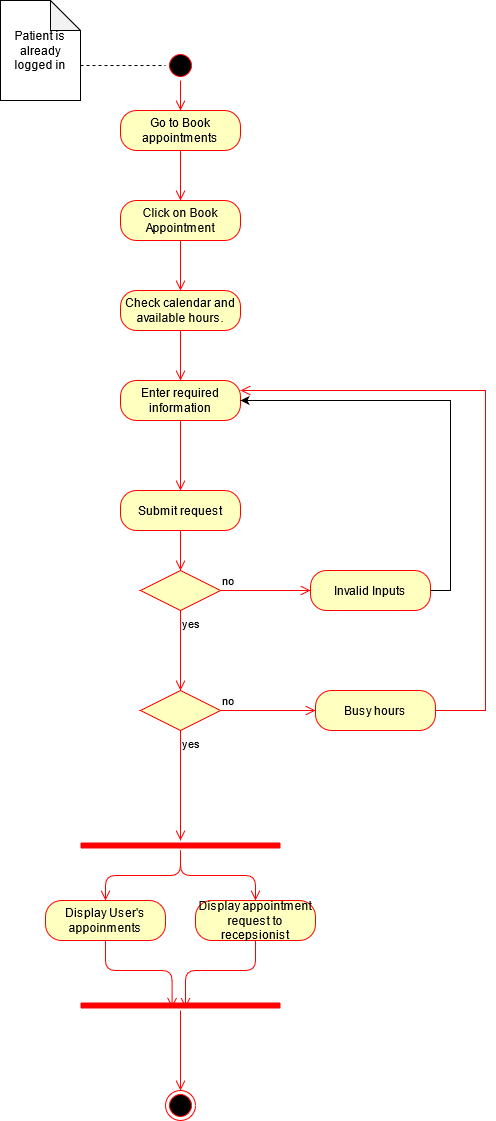

The diagram above was exported from draw.io. Its source (the exported page's mxGraphModel, read from the mxfile embedded in the PNG):
<mxGraphModel dx="686" dy="382" grid="1" gridSize="10" guides="1" tooltips="1" connect="1" arrows="1" fold="1" page="1" pageScale="1" pageWidth="850" pageHeight="1100" math="0" shadow="0">
  <root>
    <mxCell id="0" />
    <mxCell id="1" parent="0" />
    <mxCell id="g6l62XRd9TmpMc8t4eR3-1" value="" style="ellipse;html=1;shape=startState;fillColor=#000000;strokeColor=#ff0000;" parent="1" vertex="1">
      <mxGeometry x="265" y="100" width="30" height="30" as="geometry" />
    </mxCell>
    <mxCell id="g6l62XRd9TmpMc8t4eR3-2" value="" style="edgeStyle=orthogonalEdgeStyle;html=1;verticalAlign=bottom;endArrow=open;endSize=8;strokeColor=#ff0000;entryX=0.5;entryY=0;entryDx=0;entryDy=0;" parent="1" source="g6l62XRd9TmpMc8t4eR3-1" target="g6l62XRd9TmpMc8t4eR3-3" edge="1">
      <mxGeometry relative="1" as="geometry">
        <mxPoint x="275" y="190" as="targetPoint" />
      </mxGeometry>
    </mxCell>
    <mxCell id="g6l62XRd9TmpMc8t4eR3-3" value="Go to Book appointments" style="rounded=1;whiteSpace=wrap;html=1;arcSize=40;fontColor=#000000;fillColor=#ffffc0;strokeColor=#ff0000;" parent="1" vertex="1">
      <mxGeometry x="220" y="160" width="120" height="40" as="geometry" />
    </mxCell>
    <mxCell id="g6l62XRd9TmpMc8t4eR3-4" value="" style="edgeStyle=orthogonalEdgeStyle;html=1;verticalAlign=bottom;endArrow=open;endSize=8;strokeColor=#ff0000;entryX=0.5;entryY=0;entryDx=0;entryDy=0;" parent="1" source="g6l62XRd9TmpMc8t4eR3-3" target="g6l62XRd9TmpMc8t4eR3-5" edge="1">
      <mxGeometry relative="1" as="geometry">
        <mxPoint x="275" y="250" as="targetPoint" />
      </mxGeometry>
    </mxCell>
    <mxCell id="g6l62XRd9TmpMc8t4eR3-5" value="Click on Book Appointment" style="rounded=1;whiteSpace=wrap;html=1;arcSize=40;fontColor=#000000;fillColor=#ffffc0;strokeColor=#ff0000;" parent="1" vertex="1">
      <mxGeometry x="220" y="250" width="120" height="40" as="geometry" />
    </mxCell>
    <mxCell id="g6l62XRd9TmpMc8t4eR3-8" value="Check calendar and available hours." style="rounded=1;whiteSpace=wrap;html=1;arcSize=40;fontColor=#000000;fillColor=#ffffc0;strokeColor=#ff0000;" parent="1" vertex="1">
      <mxGeometry x="220" y="340" width="120" height="40" as="geometry" />
    </mxCell>
    <mxCell id="g6l62XRd9TmpMc8t4eR3-9" value="" style="edgeStyle=orthogonalEdgeStyle;html=1;verticalAlign=bottom;endArrow=open;endSize=8;strokeColor=#ff0000;entryX=0.5;entryY=0;entryDx=0;entryDy=0;" parent="1" source="g6l62XRd9TmpMc8t4eR3-8" target="g6l62XRd9TmpMc8t4eR3-10" edge="1">
      <mxGeometry relative="1" as="geometry">
        <mxPoint x="280" y="520" as="targetPoint" />
      </mxGeometry>
    </mxCell>
    <mxCell id="g6l62XRd9TmpMc8t4eR3-10" value="Enter required information" style="rounded=1;whiteSpace=wrap;html=1;arcSize=40;fontColor=#000000;fillColor=#ffffc0;strokeColor=#ff0000;" parent="1" vertex="1">
      <mxGeometry x="220" y="430" width="120" height="40" as="geometry" />
    </mxCell>
    <mxCell id="g6l62XRd9TmpMc8t4eR3-11" value="" style="edgeStyle=orthogonalEdgeStyle;html=1;verticalAlign=bottom;endArrow=open;endSize=8;strokeColor=#ff0000;entryX=0.5;entryY=0;entryDx=0;entryDy=0;" parent="1" source="g6l62XRd9TmpMc8t4eR3-10" target="g6l62XRd9TmpMc8t4eR3-12" edge="1">
      <mxGeometry relative="1" as="geometry">
        <mxPoint x="280" y="580" as="targetPoint" />
      </mxGeometry>
    </mxCell>
    <mxCell id="g6l62XRd9TmpMc8t4eR3-12" value="Submit request" style="rounded=1;whiteSpace=wrap;html=1;arcSize=40;fontColor=#000000;fillColor=#ffffc0;strokeColor=#ff0000;" parent="1" vertex="1">
      <mxGeometry x="220" y="540" width="120" height="40" as="geometry" />
    </mxCell>
    <mxCell id="g6l62XRd9TmpMc8t4eR3-13" value="" style="edgeStyle=orthogonalEdgeStyle;html=1;verticalAlign=bottom;endArrow=open;endSize=8;strokeColor=#ff0000;entryX=0.5;entryY=0;entryDx=0;entryDy=0;" parent="1" source="g6l62XRd9TmpMc8t4eR3-12" target="g6l62XRd9TmpMc8t4eR3-14" edge="1">
      <mxGeometry relative="1" as="geometry">
        <mxPoint x="280" y="710" as="targetPoint" />
      </mxGeometry>
    </mxCell>
    <mxCell id="g6l62XRd9TmpMc8t4eR3-14" value="" style="rhombus;whiteSpace=wrap;html=1;fillColor=#ffffc0;strokeColor=#ff0000;" parent="1" vertex="1">
      <mxGeometry x="240" y="620" width="80" height="40" as="geometry" />
    </mxCell>
    <mxCell id="g6l62XRd9TmpMc8t4eR3-15" value="no" style="edgeStyle=orthogonalEdgeStyle;html=1;align=left;verticalAlign=bottom;endArrow=open;endSize=8;strokeColor=#ff0000;" parent="1" source="g6l62XRd9TmpMc8t4eR3-14" target="g6l62XRd9TmpMc8t4eR3-18" edge="1">
      <mxGeometry x="-1" relative="1" as="geometry">
        <mxPoint x="425" y="670" as="targetPoint" />
      </mxGeometry>
    </mxCell>
    <mxCell id="g6l62XRd9TmpMc8t4eR3-16" value="yes" style="edgeStyle=orthogonalEdgeStyle;html=1;align=left;verticalAlign=top;endArrow=open;endSize=8;strokeColor=#ff0000;entryX=0.5;entryY=0;entryDx=0;entryDy=0;" parent="1" source="g6l62XRd9TmpMc8t4eR3-14" target="g6l62XRd9TmpMc8t4eR3-19" edge="1">
      <mxGeometry x="-1" relative="1" as="geometry">
        <mxPoint x="285" y="750" as="targetPoint" />
      </mxGeometry>
    </mxCell>
    <mxCell id="g6l62XRd9TmpMc8t4eR3-17" style="edgeStyle=orthogonalEdgeStyle;rounded=0;orthogonalLoop=1;jettySize=auto;html=1;exitX=1;exitY=0.5;exitDx=0;exitDy=0;entryX=1;entryY=0.5;entryDx=0;entryDy=0;" parent="1" source="g6l62XRd9TmpMc8t4eR3-18" target="g6l62XRd9TmpMc8t4eR3-10" edge="1">
      <mxGeometry relative="1" as="geometry" />
    </mxCell>
    <mxCell id="g6l62XRd9TmpMc8t4eR3-18" value="Invalid Inputs" style="rounded=1;whiteSpace=wrap;html=1;arcSize=40;fontColor=#000000;fillColor=#ffffc0;strokeColor=#ff0000;" parent="1" vertex="1">
      <mxGeometry x="410" y="620" width="120" height="40" as="geometry" />
    </mxCell>
    <mxCell id="g6l62XRd9TmpMc8t4eR3-19" value="" style="rhombus;whiteSpace=wrap;html=1;fillColor=#ffffc0;strokeColor=#ff0000;" parent="1" vertex="1">
      <mxGeometry x="240" y="740" width="80" height="40" as="geometry" />
    </mxCell>
    <mxCell id="g6l62XRd9TmpMc8t4eR3-20" value="no" style="edgeStyle=orthogonalEdgeStyle;html=1;align=left;verticalAlign=bottom;endArrow=open;endSize=8;strokeColor=#ff0000;entryX=0;entryY=0.5;entryDx=0;entryDy=0;" parent="1" source="g6l62XRd9TmpMc8t4eR3-19" target="g6l62XRd9TmpMc8t4eR3-21" edge="1">
      <mxGeometry x="-1" relative="1" as="geometry">
        <mxPoint x="445" y="760" as="targetPoint" />
      </mxGeometry>
    </mxCell>
    <mxCell id="g6l62XRd9TmpMc8t4eR3-21" value="Busy hours" style="rounded=1;whiteSpace=wrap;html=1;arcSize=40;fontColor=#000000;fillColor=#ffffc0;strokeColor=#ff0000;" parent="1" vertex="1">
      <mxGeometry x="415" y="740" width="120" height="40" as="geometry" />
    </mxCell>
    <mxCell id="g6l62XRd9TmpMc8t4eR3-22" value="" style="edgeStyle=orthogonalEdgeStyle;html=1;verticalAlign=bottom;endArrow=open;endSize=8;strokeColor=#ff0000;rounded=0;entryX=1;entryY=0.25;entryDx=0;entryDy=0;exitX=1;exitY=0.5;exitDx=0;exitDy=0;" parent="1" source="g6l62XRd9TmpMc8t4eR3-21" target="g6l62XRd9TmpMc8t4eR3-10" edge="1">
      <mxGeometry relative="1" as="geometry">
        <mxPoint x="340" y="510" as="targetPoint" />
        <Array as="points">
          <mxPoint x="585" y="760" />
          <mxPoint x="585" y="440" />
        </Array>
      </mxGeometry>
    </mxCell>
    <mxCell id="g6l62XRd9TmpMc8t4eR3-23" value="yes" style="edgeStyle=orthogonalEdgeStyle;html=1;align=left;verticalAlign=top;endArrow=open;endSize=8;strokeColor=#ff0000;exitX=0.5;exitY=1;exitDx=0;exitDy=0;" parent="1" source="g6l62XRd9TmpMc8t4eR3-19" target="g6l62XRd9TmpMc8t4eR3-24" edge="1">
      <mxGeometry x="-1" relative="1" as="geometry">
        <mxPoint x="280" y="990" as="targetPoint" />
        <mxPoint x="279.5" y="890" as="sourcePoint" />
        <Array as="points" />
      </mxGeometry>
    </mxCell>
    <mxCell id="g6l62XRd9TmpMc8t4eR3-24" value="" style="shape=line;html=1;strokeWidth=6;strokeColor=#ff0000;" parent="1" vertex="1">
      <mxGeometry x="180" y="890" width="200" height="10" as="geometry" />
    </mxCell>
    <mxCell id="g6l62XRd9TmpMc8t4eR3-25" value="" style="edgeStyle=orthogonalEdgeStyle;html=1;verticalAlign=bottom;endArrow=open;endSize=8;strokeColor=#ff0000;entryX=0.5;entryY=0;entryDx=0;entryDy=0;" parent="1" source="g6l62XRd9TmpMc8t4eR3-24" target="g6l62XRd9TmpMc8t4eR3-26" edge="1">
      <mxGeometry relative="1" as="geometry">
        <mxPoint x="280" y="950" as="targetPoint" />
      </mxGeometry>
    </mxCell>
    <mxCell id="g6l62XRd9TmpMc8t4eR3-26" value="Display appointment request to recepsionist" style="rounded=1;whiteSpace=wrap;html=1;arcSize=40;fontColor=#000000;fillColor=#ffffc0;strokeColor=#ff0000;" parent="1" vertex="1">
      <mxGeometry x="295" y="950" width="120" height="40" as="geometry" />
    </mxCell>
    <mxCell id="g6l62XRd9TmpMc8t4eR3-27" value="" style="edgeStyle=orthogonalEdgeStyle;html=1;verticalAlign=bottom;endArrow=open;endSize=8;strokeColor=#ff0000;entryX=0.525;entryY=0.733;entryDx=0;entryDy=0;entryPerimeter=0;" parent="1" source="g6l62XRd9TmpMc8t4eR3-26" target="g6l62XRd9TmpMc8t4eR3-30" edge="1">
      <mxGeometry relative="1" as="geometry">
        <mxPoint x="355" y="1030" as="targetPoint" />
      </mxGeometry>
    </mxCell>
    <mxCell id="g6l62XRd9TmpMc8t4eR3-28" value="" style="edgeStyle=orthogonalEdgeStyle;html=1;verticalAlign=bottom;endArrow=open;endSize=8;strokeColor=#ff0000;entryX=0.458;entryY=0.733;entryDx=0;entryDy=0;entryPerimeter=0;exitX=0.5;exitY=1;exitDx=0;exitDy=0;" parent="1" source="g6l62XRd9TmpMc8t4eR3-35" target="g6l62XRd9TmpMc8t4eR3-30" edge="1">
      <mxGeometry relative="1" as="geometry">
        <mxPoint x="225" y="1050" as="targetPoint" />
        <mxPoint x="225" y="990" as="sourcePoint" />
      </mxGeometry>
    </mxCell>
    <mxCell id="g6l62XRd9TmpMc8t4eR3-29" value="" style="edgeStyle=orthogonalEdgeStyle;html=1;verticalAlign=bottom;endArrow=open;endSize=8;strokeColor=#ff0000;entryX=0.5;entryY=0;entryDx=0;entryDy=0;" parent="1" source="g6l62XRd9TmpMc8t4eR3-24" target="g6l62XRd9TmpMc8t4eR3-35" edge="1">
      <mxGeometry relative="1" as="geometry">
        <mxPoint x="225" y="950" as="targetPoint" />
        <mxPoint x="190" y="930" as="sourcePoint" />
      </mxGeometry>
    </mxCell>
    <mxCell id="g6l62XRd9TmpMc8t4eR3-30" value="" style="shape=line;html=1;strokeWidth=6;strokeColor=#ff0000;" parent="1" vertex="1">
      <mxGeometry x="180" y="1050" width="200" height="10" as="geometry" />
    </mxCell>
    <mxCell id="g6l62XRd9TmpMc8t4eR3-31" value="" style="edgeStyle=orthogonalEdgeStyle;html=1;verticalAlign=bottom;endArrow=open;endSize=8;strokeColor=#ff0000;entryX=0.5;entryY=0;entryDx=0;entryDy=0;" parent="1" source="g6l62XRd9TmpMc8t4eR3-30" target="g6l62XRd9TmpMc8t4eR3-32" edge="1">
      <mxGeometry relative="1" as="geometry">
        <mxPoint x="280" y="1130" as="targetPoint" />
      </mxGeometry>
    </mxCell>
    <mxCell id="g6l62XRd9TmpMc8t4eR3-32" value="" style="ellipse;html=1;shape=endState;fillColor=#000000;strokeColor=#ff0000;" parent="1" vertex="1">
      <mxGeometry x="265" y="1140" width="30" height="30" as="geometry" />
    </mxCell>
    <mxCell id="g6l62XRd9TmpMc8t4eR3-34" value="" style="edgeStyle=orthogonalEdgeStyle;html=1;verticalAlign=bottom;endArrow=open;endSize=8;strokeColor=#ff0000;entryX=0.5;entryY=0;entryDx=0;entryDy=0;exitX=0.5;exitY=1;exitDx=0;exitDy=0;" parent="1" source="g6l62XRd9TmpMc8t4eR3-5" target="g6l62XRd9TmpMc8t4eR3-8" edge="1">
      <mxGeometry relative="1" as="geometry">
        <mxPoint x="280" y="440" as="targetPoint" />
        <mxPoint x="280" y="370" as="sourcePoint" />
      </mxGeometry>
    </mxCell>
    <mxCell id="g6l62XRd9TmpMc8t4eR3-35" value="Display User's appoinments" style="rounded=1;whiteSpace=wrap;html=1;arcSize=40;fontColor=#000000;fillColor=#ffffc0;strokeColor=#ff0000;" parent="1" vertex="1">
      <mxGeometry x="145" y="950" width="120" height="40" as="geometry" />
    </mxCell>
    <mxCell id="J5mPFb5j3CNiWr42OTo5-1" style="edgeStyle=orthogonalEdgeStyle;rounded=0;orthogonalLoop=1;jettySize=auto;html=1;exitX=0;exitY=0;exitDx=80;exitDy=65;exitPerimeter=0;entryX=0;entryY=0.5;entryDx=0;entryDy=0;dashed=1;endArrow=none;endFill=0;" parent="1" source="g6l62XRd9TmpMc8t4eR3-38" target="g6l62XRd9TmpMc8t4eR3-1" edge="1">
      <mxGeometry relative="1" as="geometry" />
    </mxCell>
    <mxCell id="g6l62XRd9TmpMc8t4eR3-38" value="Patient is already logged in" style="shape=note;whiteSpace=wrap;html=1;backgroundOutline=1;darkOpacity=0.05;" parent="1" vertex="1">
      <mxGeometry x="100" y="50" width="80" height="100" as="geometry" />
    </mxCell>
  </root>
</mxGraphModel>